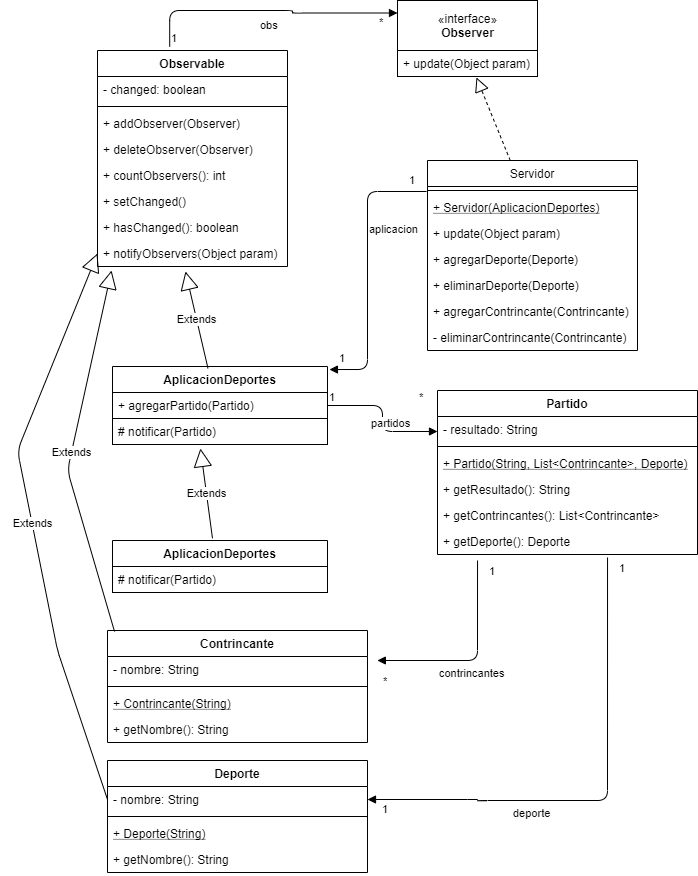

The diagram above was exported from draw.io. Its source (the exported page's mxGraphModel, read from the mxfile embedded in the PNG):
<mxGraphModel dx="862" dy="450" grid="1" gridSize="10" guides="1" tooltips="1" connect="1" arrows="1" fold="1" page="1" pageScale="1" pageWidth="827" pageHeight="1169" math="0" shadow="0">
  <root>
    <mxCell id="WIyWlLk6GJQsqaUBKTNV-0" />
    <mxCell id="WIyWlLk6GJQsqaUBKTNV-1" parent="WIyWlLk6GJQsqaUBKTNV-0" />
    <mxCell id="VIzHY8JKkr_UEbalkoJO-12" value="«interface»&lt;br&gt;&lt;b&gt;Observer&lt;/b&gt;" style="html=1;" vertex="1" parent="WIyWlLk6GJQsqaUBKTNV-1">
      <mxGeometry x="420" y="30" width="140" height="50" as="geometry" />
    </mxCell>
    <mxCell id="VIzHY8JKkr_UEbalkoJO-13" value="+ update(Object param)" style="text;fillColor=none;align=left;verticalAlign=top;spacingLeft=4;spacingRight=4;overflow=hidden;rotatable=0;points=[[0,0.5],[1,0.5]];portConstraint=eastwest;strokeColor=#000000;" vertex="1" parent="WIyWlLk6GJQsqaUBKTNV-1">
      <mxGeometry x="420" y="80" width="140" height="26" as="geometry" />
    </mxCell>
    <mxCell id="VIzHY8JKkr_UEbalkoJO-18" value="Observable" style="swimlane;fontStyle=1;align=center;verticalAlign=top;childLayout=stackLayout;horizontal=1;startSize=26;horizontalStack=0;resizeParent=1;resizeParentMax=0;resizeLast=0;collapsible=1;marginBottom=0;strokeColor=#000000;" vertex="1" parent="WIyWlLk6GJQsqaUBKTNV-1">
      <mxGeometry x="120" y="80" width="190" height="216" as="geometry" />
    </mxCell>
    <mxCell id="VIzHY8JKkr_UEbalkoJO-19" value="- changed: boolean" style="text;strokeColor=none;fillColor=none;align=left;verticalAlign=top;spacingLeft=4;spacingRight=4;overflow=hidden;rotatable=0;points=[[0,0.5],[1,0.5]];portConstraint=eastwest;" vertex="1" parent="VIzHY8JKkr_UEbalkoJO-18">
      <mxGeometry y="26" width="190" height="26" as="geometry" />
    </mxCell>
    <mxCell id="VIzHY8JKkr_UEbalkoJO-20" value="" style="line;strokeWidth=1;fillColor=none;align=left;verticalAlign=middle;spacingTop=-1;spacingLeft=3;spacingRight=3;rotatable=0;labelPosition=right;points=[];portConstraint=eastwest;" vertex="1" parent="VIzHY8JKkr_UEbalkoJO-18">
      <mxGeometry y="52" width="190" height="8" as="geometry" />
    </mxCell>
    <mxCell id="VIzHY8JKkr_UEbalkoJO-21" value="+ addObserver(Observer)" style="text;strokeColor=none;fillColor=none;align=left;verticalAlign=top;spacingLeft=4;spacingRight=4;overflow=hidden;rotatable=0;points=[[0,0.5],[1,0.5]];portConstraint=eastwest;" vertex="1" parent="VIzHY8JKkr_UEbalkoJO-18">
      <mxGeometry y="60" width="190" height="26" as="geometry" />
    </mxCell>
    <mxCell id="VIzHY8JKkr_UEbalkoJO-37" value="+ deleteObserver(Observer)" style="text;strokeColor=none;fillColor=none;align=left;verticalAlign=top;spacingLeft=4;spacingRight=4;overflow=hidden;rotatable=0;points=[[0,0.5],[1,0.5]];portConstraint=eastwest;" vertex="1" parent="VIzHY8JKkr_UEbalkoJO-18">
      <mxGeometry y="86" width="190" height="26" as="geometry" />
    </mxCell>
    <mxCell id="VIzHY8JKkr_UEbalkoJO-38" value="+ countObservers(): int" style="text;strokeColor=none;fillColor=none;align=left;verticalAlign=top;spacingLeft=4;spacingRight=4;overflow=hidden;rotatable=0;points=[[0,0.5],[1,0.5]];portConstraint=eastwest;" vertex="1" parent="VIzHY8JKkr_UEbalkoJO-18">
      <mxGeometry y="112" width="190" height="26" as="geometry" />
    </mxCell>
    <mxCell id="VIzHY8JKkr_UEbalkoJO-39" value="+ setChanged()" style="text;strokeColor=none;fillColor=none;align=left;verticalAlign=top;spacingLeft=4;spacingRight=4;overflow=hidden;rotatable=0;points=[[0,0.5],[1,0.5]];portConstraint=eastwest;" vertex="1" parent="VIzHY8JKkr_UEbalkoJO-18">
      <mxGeometry y="138" width="190" height="26" as="geometry" />
    </mxCell>
    <mxCell id="VIzHY8JKkr_UEbalkoJO-40" value="+ hasChanged(): boolean" style="text;strokeColor=none;fillColor=none;align=left;verticalAlign=top;spacingLeft=4;spacingRight=4;overflow=hidden;rotatable=0;points=[[0,0.5],[1,0.5]];portConstraint=eastwest;" vertex="1" parent="VIzHY8JKkr_UEbalkoJO-18">
      <mxGeometry y="164" width="190" height="26" as="geometry" />
    </mxCell>
    <mxCell id="VIzHY8JKkr_UEbalkoJO-41" value="+ notifyObservers(Object param)" style="text;strokeColor=none;fillColor=none;align=left;verticalAlign=top;spacingLeft=4;spacingRight=4;overflow=hidden;rotatable=0;points=[[0,0.5],[1,0.5]];portConstraint=eastwest;" vertex="1" parent="VIzHY8JKkr_UEbalkoJO-18">
      <mxGeometry y="190" width="190" height="26" as="geometry" />
    </mxCell>
    <mxCell id="VIzHY8JKkr_UEbalkoJO-22" value="AplicacionDeportes" style="swimlane;fontStyle=1;align=center;verticalAlign=top;childLayout=stackLayout;horizontal=1;startSize=26;horizontalStack=0;resizeParent=1;resizeParentMax=0;resizeLast=0;collapsible=1;marginBottom=0;strokeColor=#000000;" vertex="1" parent="WIyWlLk6GJQsqaUBKTNV-1">
      <mxGeometry x="135" y="396" width="215" height="78" as="geometry" />
    </mxCell>
    <mxCell id="VIzHY8JKkr_UEbalkoJO-73" value="+ agregarPartido(Partido)" style="text;fillColor=none;align=left;verticalAlign=top;spacingLeft=4;spacingRight=4;overflow=hidden;rotatable=0;points=[[0,0.5],[1,0.5]];portConstraint=eastwest;strokeColor=#000000;" vertex="1" parent="VIzHY8JKkr_UEbalkoJO-22">
      <mxGeometry y="26" width="215" height="26" as="geometry" />
    </mxCell>
    <mxCell id="VIzHY8JKkr_UEbalkoJO-55" value="# notificar(Partido)" style="text;fillColor=none;align=left;verticalAlign=top;spacingLeft=4;spacingRight=4;overflow=hidden;rotatable=0;points=[[0,0.5],[1,0.5]];portConstraint=eastwest;strokeColor=#000000;" vertex="1" parent="VIzHY8JKkr_UEbalkoJO-22">
      <mxGeometry y="52" width="215" height="26" as="geometry" />
    </mxCell>
    <mxCell id="VIzHY8JKkr_UEbalkoJO-26" value="Servidor" style="swimlane;fontStyle=0;align=center;verticalAlign=top;childLayout=stackLayout;horizontal=1;startSize=26;horizontalStack=0;resizeParent=1;resizeParentMax=0;resizeLast=0;collapsible=1;marginBottom=0;strokeColor=#000000;" vertex="1" parent="WIyWlLk6GJQsqaUBKTNV-1">
      <mxGeometry x="450" y="190" width="210" height="190" as="geometry" />
    </mxCell>
    <mxCell id="VIzHY8JKkr_UEbalkoJO-28" value="" style="line;strokeWidth=1;fillColor=none;align=left;verticalAlign=middle;spacingTop=-1;spacingLeft=3;spacingRight=3;rotatable=0;labelPosition=right;points=[];portConstraint=eastwest;" vertex="1" parent="VIzHY8JKkr_UEbalkoJO-26">
      <mxGeometry y="26" width="210" height="8" as="geometry" />
    </mxCell>
    <mxCell id="VIzHY8JKkr_UEbalkoJO-60" value="+ Servidor(AplicacionDeportes)" style="text;strokeColor=none;fillColor=none;align=left;verticalAlign=top;spacingLeft=4;spacingRight=4;overflow=hidden;rotatable=0;points=[[0,0.5],[1,0.5]];portConstraint=eastwest;fontStyle=4" vertex="1" parent="VIzHY8JKkr_UEbalkoJO-26">
      <mxGeometry y="34" width="210" height="26" as="geometry" />
    </mxCell>
    <mxCell id="VIzHY8JKkr_UEbalkoJO-65" value="+ update(Object param)" style="text;strokeColor=none;fillColor=none;align=left;verticalAlign=top;spacingLeft=4;spacingRight=4;overflow=hidden;rotatable=0;points=[[0,0.5],[1,0.5]];portConstraint=eastwest;fontStyle=0" vertex="1" parent="VIzHY8JKkr_UEbalkoJO-26">
      <mxGeometry y="60" width="210" height="26" as="geometry" />
    </mxCell>
    <mxCell id="VIzHY8JKkr_UEbalkoJO-66" value="+ agregarDeporte(Deporte)" style="text;strokeColor=none;fillColor=none;align=left;verticalAlign=top;spacingLeft=4;spacingRight=4;overflow=hidden;rotatable=0;points=[[0,0.5],[1,0.5]];portConstraint=eastwest;fontStyle=0" vertex="1" parent="VIzHY8JKkr_UEbalkoJO-26">
      <mxGeometry y="86" width="210" height="26" as="geometry" />
    </mxCell>
    <mxCell id="VIzHY8JKkr_UEbalkoJO-67" value="+ eliminarDeporte(Deporte)" style="text;strokeColor=none;fillColor=none;align=left;verticalAlign=top;spacingLeft=4;spacingRight=4;overflow=hidden;rotatable=0;points=[[0,0.5],[1,0.5]];portConstraint=eastwest;fontStyle=0" vertex="1" parent="VIzHY8JKkr_UEbalkoJO-26">
      <mxGeometry y="112" width="210" height="26" as="geometry" />
    </mxCell>
    <mxCell id="VIzHY8JKkr_UEbalkoJO-68" value="+ agregarContrincante(Contrincante)" style="text;strokeColor=none;fillColor=none;align=left;verticalAlign=top;spacingLeft=4;spacingRight=4;overflow=hidden;rotatable=0;points=[[0,0.5],[1,0.5]];portConstraint=eastwest;fontStyle=0" vertex="1" parent="VIzHY8JKkr_UEbalkoJO-26">
      <mxGeometry y="138" width="210" height="26" as="geometry" />
    </mxCell>
    <mxCell id="VIzHY8JKkr_UEbalkoJO-29" value="- eliminarContrincante(Contrincante)" style="text;strokeColor=none;fillColor=none;align=left;verticalAlign=top;spacingLeft=4;spacingRight=4;overflow=hidden;rotatable=0;points=[[0,0.5],[1,0.5]];portConstraint=eastwest;fontStyle=0" vertex="1" parent="VIzHY8JKkr_UEbalkoJO-26">
      <mxGeometry y="164" width="210" height="26" as="geometry" />
    </mxCell>
    <mxCell id="VIzHY8JKkr_UEbalkoJO-34" value="obs" style="endArrow=block;endFill=1;html=1;edgeStyle=orthogonalEdgeStyle;align=left;verticalAlign=top;entryX=0;entryY=0.25;entryDx=0;entryDy=0;exitX=0.38;exitY=-0.018;exitDx=0;exitDy=0;exitPerimeter=0;" edge="1" parent="WIyWlLk6GJQsqaUBKTNV-1" source="VIzHY8JKkr_UEbalkoJO-18" target="VIzHY8JKkr_UEbalkoJO-12">
      <mxGeometry x="-0.0589" y="-2" relative="1" as="geometry">
        <mxPoint x="190" y="43" as="sourcePoint" />
        <mxPoint x="370" y="43" as="targetPoint" />
        <Array as="points">
          <mxPoint x="192" y="40" />
          <mxPoint x="315" y="40" />
          <mxPoint x="315" y="42" />
        </Array>
        <mxPoint as="offset" />
      </mxGeometry>
    </mxCell>
    <mxCell id="VIzHY8JKkr_UEbalkoJO-35" value="1" style="edgeLabel;resizable=0;html=1;align=left;verticalAlign=bottom;" connectable="0" vertex="1" parent="VIzHY8JKkr_UEbalkoJO-34">
      <mxGeometry x="-1" relative="1" as="geometry" />
    </mxCell>
    <mxCell id="VIzHY8JKkr_UEbalkoJO-36" value="*" style="edgeLabel;resizable=0;html=1;align=left;verticalAlign=bottom;" connectable="0" vertex="1" parent="WIyWlLk6GJQsqaUBKTNV-1">
      <mxGeometry x="400" y="60" as="geometry" />
    </mxCell>
    <mxCell id="VIzHY8JKkr_UEbalkoJO-42" value="Extends" style="endArrow=block;endSize=16;endFill=0;html=1;exitX=0.444;exitY=0.023;exitDx=0;exitDy=0;exitPerimeter=0;entryX=0.463;entryY=1.192;entryDx=0;entryDy=0;entryPerimeter=0;" edge="1" parent="WIyWlLk6GJQsqaUBKTNV-1" source="VIzHY8JKkr_UEbalkoJO-22" target="VIzHY8JKkr_UEbalkoJO-41">
      <mxGeometry width="160" relative="1" as="geometry">
        <mxPoint x="220" y="280" as="sourcePoint" />
        <mxPoint x="380" y="280" as="targetPoint" />
      </mxGeometry>
    </mxCell>
    <mxCell id="VIzHY8JKkr_UEbalkoJO-56" value="" style="endArrow=block;dashed=1;endFill=0;endSize=12;html=1;entryX=0.564;entryY=1.038;entryDx=0;entryDy=0;entryPerimeter=0;exitX=0.394;exitY=0;exitDx=0;exitDy=0;exitPerimeter=0;" edge="1" parent="WIyWlLk6GJQsqaUBKTNV-1" source="VIzHY8JKkr_UEbalkoJO-26" target="VIzHY8JKkr_UEbalkoJO-13">
      <mxGeometry width="160" relative="1" as="geometry">
        <mxPoint x="510" y="170" as="sourcePoint" />
        <mxPoint x="380" y="280" as="targetPoint" />
      </mxGeometry>
    </mxCell>
    <mxCell id="VIzHY8JKkr_UEbalkoJO-57" value="aplicacion" style="endArrow=block;endFill=1;html=1;edgeStyle=orthogonalEdgeStyle;align=left;verticalAlign=top;exitX=-0.006;exitY=0.192;exitDx=0;exitDy=0;exitPerimeter=0;entryX=1.009;entryY=0.039;entryDx=0;entryDy=0;entryPerimeter=0;" edge="1" parent="WIyWlLk6GJQsqaUBKTNV-1" target="VIzHY8JKkr_UEbalkoJO-22">
      <mxGeometry x="-0.3869" relative="1" as="geometry">
        <mxPoint x="449.03999999999996" y="220.99199999999996" as="sourcePoint" />
        <mxPoint x="380" y="280" as="targetPoint" />
        <Array as="points">
          <mxPoint x="390" y="221" />
          <mxPoint x="390" y="399" />
        </Array>
        <mxPoint as="offset" />
      </mxGeometry>
    </mxCell>
    <mxCell id="VIzHY8JKkr_UEbalkoJO-58" value="1" style="edgeLabel;resizable=0;html=1;align=left;verticalAlign=bottom;" connectable="0" vertex="1" parent="VIzHY8JKkr_UEbalkoJO-57">
      <mxGeometry x="-1" relative="1" as="geometry">
        <mxPoint x="-19.04" y="-2.99" as="offset" />
      </mxGeometry>
    </mxCell>
    <mxCell id="VIzHY8JKkr_UEbalkoJO-59" value="1" style="edgeLabel;resizable=0;html=1;align=left;verticalAlign=bottom;" connectable="0" vertex="1" parent="WIyWlLk6GJQsqaUBKTNV-1">
      <mxGeometry x="360" y="396.002" as="geometry" />
    </mxCell>
    <mxCell id="VIzHY8JKkr_UEbalkoJO-69" value="Partido" style="swimlane;fontStyle=1;align=center;verticalAlign=top;childLayout=stackLayout;horizontal=1;startSize=26;horizontalStack=0;resizeParent=1;resizeParentMax=0;resizeLast=0;collapsible=1;marginBottom=0;strokeColor=#000000;" vertex="1" parent="WIyWlLk6GJQsqaUBKTNV-1">
      <mxGeometry x="460" y="420" width="260" height="164" as="geometry" />
    </mxCell>
    <mxCell id="VIzHY8JKkr_UEbalkoJO-70" value="- resultado: String" style="text;strokeColor=none;fillColor=none;align=left;verticalAlign=top;spacingLeft=4;spacingRight=4;overflow=hidden;rotatable=0;points=[[0,0.5],[1,0.5]];portConstraint=eastwest;" vertex="1" parent="VIzHY8JKkr_UEbalkoJO-69">
      <mxGeometry y="26" width="260" height="26" as="geometry" />
    </mxCell>
    <mxCell id="VIzHY8JKkr_UEbalkoJO-71" value="" style="line;strokeWidth=1;fillColor=none;align=left;verticalAlign=middle;spacingTop=-1;spacingLeft=3;spacingRight=3;rotatable=0;labelPosition=right;points=[];portConstraint=eastwest;" vertex="1" parent="VIzHY8JKkr_UEbalkoJO-69">
      <mxGeometry y="52" width="260" height="8" as="geometry" />
    </mxCell>
    <mxCell id="VIzHY8JKkr_UEbalkoJO-72" value="+ Partido(String, List&lt;Contrincante&gt;, Deporte)" style="text;strokeColor=none;fillColor=none;align=left;verticalAlign=top;spacingLeft=4;spacingRight=4;overflow=hidden;rotatable=0;points=[[0,0.5],[1,0.5]];portConstraint=eastwest;fontStyle=4" vertex="1" parent="VIzHY8JKkr_UEbalkoJO-69">
      <mxGeometry y="60" width="260" height="26" as="geometry" />
    </mxCell>
    <mxCell id="VIzHY8JKkr_UEbalkoJO-77" value="+ getResultado(): String" style="text;strokeColor=none;fillColor=none;align=left;verticalAlign=top;spacingLeft=4;spacingRight=4;overflow=hidden;rotatable=0;points=[[0,0.5],[1,0.5]];portConstraint=eastwest;" vertex="1" parent="VIzHY8JKkr_UEbalkoJO-69">
      <mxGeometry y="86" width="260" height="26" as="geometry" />
    </mxCell>
    <mxCell id="VIzHY8JKkr_UEbalkoJO-78" value="+ getContrincantes(): List&lt;Contrincante&gt;" style="text;strokeColor=none;fillColor=none;align=left;verticalAlign=top;spacingLeft=4;spacingRight=4;overflow=hidden;rotatable=0;points=[[0,0.5],[1,0.5]];portConstraint=eastwest;" vertex="1" parent="VIzHY8JKkr_UEbalkoJO-69">
      <mxGeometry y="112" width="260" height="26" as="geometry" />
    </mxCell>
    <mxCell id="VIzHY8JKkr_UEbalkoJO-79" value="+ getDeporte(): Deporte" style="text;strokeColor=none;fillColor=none;align=left;verticalAlign=top;spacingLeft=4;spacingRight=4;overflow=hidden;rotatable=0;points=[[0,0.5],[1,0.5]];portConstraint=eastwest;" vertex="1" parent="VIzHY8JKkr_UEbalkoJO-69">
      <mxGeometry y="138" width="260" height="26" as="geometry" />
    </mxCell>
    <mxCell id="VIzHY8JKkr_UEbalkoJO-74" value="partidos" style="endArrow=block;endFill=1;html=1;edgeStyle=orthogonalEdgeStyle;align=left;verticalAlign=top;exitX=1;exitY=0.5;exitDx=0;exitDy=0;entryX=0;entryY=0.25;entryDx=0;entryDy=0;" edge="1" parent="WIyWlLk6GJQsqaUBKTNV-1" source="VIzHY8JKkr_UEbalkoJO-73" target="VIzHY8JKkr_UEbalkoJO-69">
      <mxGeometry x="-0.3798" y="-5" relative="1" as="geometry">
        <mxPoint x="370" y="430" as="sourcePoint" />
        <mxPoint x="530" y="430" as="targetPoint" />
        <mxPoint as="offset" />
      </mxGeometry>
    </mxCell>
    <mxCell id="VIzHY8JKkr_UEbalkoJO-75" value="1" style="edgeLabel;resizable=0;html=1;align=left;verticalAlign=bottom;" connectable="0" vertex="1" parent="VIzHY8JKkr_UEbalkoJO-74">
      <mxGeometry x="-1" relative="1" as="geometry" />
    </mxCell>
    <mxCell id="VIzHY8JKkr_UEbalkoJO-76" value="*" style="edgeLabel;resizable=0;html=1;align=left;verticalAlign=bottom;" connectable="0" vertex="1" parent="WIyWlLk6GJQsqaUBKTNV-1">
      <mxGeometry x="440" y="435" as="geometry" />
    </mxCell>
    <mxCell id="VIzHY8JKkr_UEbalkoJO-82" value="AplicacionDeportes" style="swimlane;fontStyle=1;align=center;verticalAlign=top;childLayout=stackLayout;horizontal=1;startSize=26;horizontalStack=0;resizeParent=1;resizeParentMax=0;resizeLast=0;collapsible=1;marginBottom=0;strokeColor=#000000;" vertex="1" parent="WIyWlLk6GJQsqaUBKTNV-1">
      <mxGeometry x="135" y="570" width="215" height="52" as="geometry" />
    </mxCell>
    <mxCell id="VIzHY8JKkr_UEbalkoJO-84" value="# notificar(Partido)" style="text;fillColor=none;align=left;verticalAlign=top;spacingLeft=4;spacingRight=4;overflow=hidden;rotatable=0;points=[[0,0.5],[1,0.5]];portConstraint=eastwest;strokeColor=#000000;" vertex="1" parent="VIzHY8JKkr_UEbalkoJO-82">
      <mxGeometry y="26" width="215" height="26" as="geometry" />
    </mxCell>
    <mxCell id="VIzHY8JKkr_UEbalkoJO-85" value="Extends" style="endArrow=block;endSize=16;endFill=0;html=1;exitX=0.465;exitY=-0.041;exitDx=0;exitDy=0;exitPerimeter=0;entryX=0.409;entryY=1.154;entryDx=0;entryDy=0;entryPerimeter=0;" edge="1" parent="WIyWlLk6GJQsqaUBKTNV-1" source="VIzHY8JKkr_UEbalkoJO-82" target="VIzHY8JKkr_UEbalkoJO-55">
      <mxGeometry width="160" relative="1" as="geometry">
        <mxPoint x="282.49" y="566.804" as="sourcePoint" />
        <mxPoint x="260" y="470.00199999999995" as="targetPoint" />
      </mxGeometry>
    </mxCell>
    <mxCell id="VIzHY8JKkr_UEbalkoJO-86" value="Contrincante" style="swimlane;fontStyle=1;align=center;verticalAlign=top;childLayout=stackLayout;horizontal=1;startSize=26;horizontalStack=0;resizeParent=1;resizeParentMax=0;resizeLast=0;collapsible=1;marginBottom=0;strokeColor=#000000;" vertex="1" parent="WIyWlLk6GJQsqaUBKTNV-1">
      <mxGeometry x="130" y="660" width="260" height="112" as="geometry" />
    </mxCell>
    <mxCell id="VIzHY8JKkr_UEbalkoJO-87" value="- nombre: String" style="text;strokeColor=none;fillColor=none;align=left;verticalAlign=top;spacingLeft=4;spacingRight=4;overflow=hidden;rotatable=0;points=[[0,0.5],[1,0.5]];portConstraint=eastwest;" vertex="1" parent="VIzHY8JKkr_UEbalkoJO-86">
      <mxGeometry y="26" width="260" height="26" as="geometry" />
    </mxCell>
    <mxCell id="VIzHY8JKkr_UEbalkoJO-88" value="" style="line;strokeWidth=1;fillColor=none;align=left;verticalAlign=middle;spacingTop=-1;spacingLeft=3;spacingRight=3;rotatable=0;labelPosition=right;points=[];portConstraint=eastwest;" vertex="1" parent="VIzHY8JKkr_UEbalkoJO-86">
      <mxGeometry y="52" width="260" height="8" as="geometry" />
    </mxCell>
    <mxCell id="VIzHY8JKkr_UEbalkoJO-89" value="+ Contrincante(String)" style="text;strokeColor=none;fillColor=none;align=left;verticalAlign=top;spacingLeft=4;spacingRight=4;overflow=hidden;rotatable=0;points=[[0,0.5],[1,0.5]];portConstraint=eastwest;fontStyle=4" vertex="1" parent="VIzHY8JKkr_UEbalkoJO-86">
      <mxGeometry y="60" width="260" height="26" as="geometry" />
    </mxCell>
    <mxCell id="VIzHY8JKkr_UEbalkoJO-90" value="+ getNombre(): String" style="text;strokeColor=none;fillColor=none;align=left;verticalAlign=top;spacingLeft=4;spacingRight=4;overflow=hidden;rotatable=0;points=[[0,0.5],[1,0.5]];portConstraint=eastwest;" vertex="1" parent="VIzHY8JKkr_UEbalkoJO-86">
      <mxGeometry y="86" width="260" height="26" as="geometry" />
    </mxCell>
    <mxCell id="VIzHY8JKkr_UEbalkoJO-93" value="Deporte" style="swimlane;fontStyle=1;align=center;verticalAlign=top;childLayout=stackLayout;horizontal=1;startSize=26;horizontalStack=0;resizeParent=1;resizeParentMax=0;resizeLast=0;collapsible=1;marginBottom=0;strokeColor=#000000;" vertex="1" parent="WIyWlLk6GJQsqaUBKTNV-1">
      <mxGeometry x="130" y="790" width="260" height="112" as="geometry" />
    </mxCell>
    <mxCell id="VIzHY8JKkr_UEbalkoJO-94" value="- nombre: String" style="text;strokeColor=none;fillColor=none;align=left;verticalAlign=top;spacingLeft=4;spacingRight=4;overflow=hidden;rotatable=0;points=[[0,0.5],[1,0.5]];portConstraint=eastwest;" vertex="1" parent="VIzHY8JKkr_UEbalkoJO-93">
      <mxGeometry y="26" width="260" height="26" as="geometry" />
    </mxCell>
    <mxCell id="VIzHY8JKkr_UEbalkoJO-95" value="" style="line;strokeWidth=1;fillColor=none;align=left;verticalAlign=middle;spacingTop=-1;spacingLeft=3;spacingRight=3;rotatable=0;labelPosition=right;points=[];portConstraint=eastwest;" vertex="1" parent="VIzHY8JKkr_UEbalkoJO-93">
      <mxGeometry y="52" width="260" height="8" as="geometry" />
    </mxCell>
    <mxCell id="VIzHY8JKkr_UEbalkoJO-96" value="+ Deporte(String)" style="text;strokeColor=none;fillColor=none;align=left;verticalAlign=top;spacingLeft=4;spacingRight=4;overflow=hidden;rotatable=0;points=[[0,0.5],[1,0.5]];portConstraint=eastwest;fontStyle=4" vertex="1" parent="VIzHY8JKkr_UEbalkoJO-93">
      <mxGeometry y="60" width="260" height="26" as="geometry" />
    </mxCell>
    <mxCell id="VIzHY8JKkr_UEbalkoJO-97" value="+ getNombre(): String" style="text;strokeColor=none;fillColor=none;align=left;verticalAlign=top;spacingLeft=4;spacingRight=4;overflow=hidden;rotatable=0;points=[[0,0.5],[1,0.5]];portConstraint=eastwest;" vertex="1" parent="VIzHY8JKkr_UEbalkoJO-93">
      <mxGeometry y="86" width="260" height="26" as="geometry" />
    </mxCell>
    <mxCell id="VIzHY8JKkr_UEbalkoJO-100" value="Extends" style="endArrow=block;endSize=16;endFill=0;html=1;exitX=0.027;exitY=0.009;exitDx=0;exitDy=0;exitPerimeter=0;entryX=0.074;entryY=1.154;entryDx=0;entryDy=0;entryPerimeter=0;" edge="1" parent="WIyWlLk6GJQsqaUBKTNV-1" source="VIzHY8JKkr_UEbalkoJO-86" target="VIzHY8JKkr_UEbalkoJO-41">
      <mxGeometry width="160" relative="1" as="geometry">
        <mxPoint x="72.0449999999999" y="583.998" as="sourcePoint" />
        <mxPoint x="60.00499999999994" y="494.134" as="targetPoint" />
        <Array as="points">
          <mxPoint x="90" y="500" />
        </Array>
      </mxGeometry>
    </mxCell>
    <mxCell id="VIzHY8JKkr_UEbalkoJO-101" value="Extends" style="endArrow=block;endSize=16;endFill=0;html=1;exitX=0;exitY=0.5;exitDx=0;exitDy=0;entryX=0;entryY=0.5;entryDx=0;entryDy=0;" edge="1" parent="WIyWlLk6GJQsqaUBKTNV-1" source="VIzHY8JKkr_UEbalkoJO-94" target="VIzHY8JKkr_UEbalkoJO-41">
      <mxGeometry width="160" relative="1" as="geometry">
        <mxPoint x="87.01999999999998" y="641.008" as="sourcePoint" />
        <mxPoint x="84.05999999999995" y="280.004" as="targetPoint" />
        <Array as="points">
          <mxPoint x="80" y="680" />
          <mxPoint x="40" y="480" />
        </Array>
      </mxGeometry>
    </mxCell>
    <mxCell id="VIzHY8JKkr_UEbalkoJO-102" value="contrincantes" style="endArrow=block;endFill=1;html=1;edgeStyle=orthogonalEdgeStyle;align=left;verticalAlign=top;entryX=1.038;entryY=0.154;entryDx=0;entryDy=0;entryPerimeter=0;exitX=0.154;exitY=1.231;exitDx=0;exitDy=0;exitPerimeter=0;" edge="1" parent="WIyWlLk6GJQsqaUBKTNV-1" source="VIzHY8JKkr_UEbalkoJO-79" target="VIzHY8JKkr_UEbalkoJO-87">
      <mxGeometry x="0.3991" relative="1" as="geometry">
        <mxPoint x="570" y="690" as="sourcePoint" />
        <mxPoint x="620" y="690" as="targetPoint" />
        <Array as="points">
          <mxPoint x="500" y="690" />
        </Array>
        <mxPoint as="offset" />
      </mxGeometry>
    </mxCell>
    <mxCell id="VIzHY8JKkr_UEbalkoJO-103" value="1" style="edgeLabel;resizable=0;html=1;align=left;verticalAlign=bottom;" connectable="0" vertex="1" parent="VIzHY8JKkr_UEbalkoJO-102">
      <mxGeometry x="-1" relative="1" as="geometry">
        <mxPoint x="9.96" y="18.99" as="offset" />
      </mxGeometry>
    </mxCell>
    <mxCell id="VIzHY8JKkr_UEbalkoJO-104" value="*" style="edgeLabel;resizable=0;html=1;align=left;verticalAlign=bottom;" connectable="0" vertex="1" parent="WIyWlLk6GJQsqaUBKTNV-1">
      <mxGeometry x="520" y="618.9960000000001" as="geometry">
        <mxPoint x="-116" y="100" as="offset" />
      </mxGeometry>
    </mxCell>
    <mxCell id="VIzHY8JKkr_UEbalkoJO-105" value="deporte" style="endArrow=block;endFill=1;html=1;edgeStyle=orthogonalEdgeStyle;align=left;verticalAlign=top;exitX=0.654;exitY=1.115;exitDx=0;exitDy=0;exitPerimeter=0;entryX=1;entryY=0.5;entryDx=0;entryDy=0;" edge="1" parent="WIyWlLk6GJQsqaUBKTNV-1" source="VIzHY8JKkr_UEbalkoJO-79" target="VIzHY8JKkr_UEbalkoJO-94">
      <mxGeometry x="0.3991" relative="1" as="geometry">
        <mxPoint x="630.16" y="600.0060000000001" as="sourcePoint" />
        <mxPoint x="500" y="860" as="targetPoint" />
        <Array as="points">
          <mxPoint x="630" y="830" />
          <mxPoint x="500" y="830" />
          <mxPoint x="500" y="829" />
        </Array>
        <mxPoint as="offset" />
      </mxGeometry>
    </mxCell>
    <mxCell id="VIzHY8JKkr_UEbalkoJO-106" value="1" style="edgeLabel;resizable=0;html=1;align=left;verticalAlign=bottom;" connectable="0" vertex="1" parent="VIzHY8JKkr_UEbalkoJO-105">
      <mxGeometry x="-1" relative="1" as="geometry">
        <mxPoint x="9.96" y="18.99" as="offset" />
      </mxGeometry>
    </mxCell>
    <mxCell id="VIzHY8JKkr_UEbalkoJO-107" value="1" style="edgeLabel;resizable=0;html=1;align=left;verticalAlign=bottom;" connectable="0" vertex="1" parent="WIyWlLk6GJQsqaUBKTNV-1">
      <mxGeometry x="660" y="619" as="geometry">
        <mxPoint x="-257" y="228" as="offset" />
      </mxGeometry>
    </mxCell>
  </root>
</mxGraphModel>